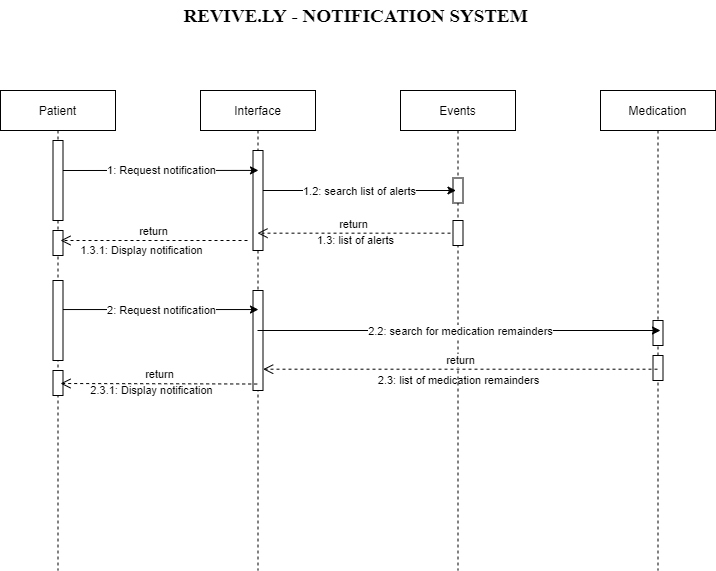

The diagram above was exported from draw.io. Its source (the exported page's mxGraphModel, read from the mxfile embedded in the PNG):
<mxGraphModel dx="-68" dy="420" grid="1" gridSize="10" guides="1" tooltips="1" connect="1" arrows="1" fold="1" page="1" pageScale="1" pageWidth="850" pageHeight="1100" math="0" shadow="0">
  <root>
    <mxCell id="0" />
    <mxCell id="1" parent="0" />
    <mxCell id="Ex27dgLpWgwpcgk0Ovtt-1" value="Patient" style="shape=umlLifeline;perimeter=lifelinePerimeter;container=1;collapsible=0;recursiveResize=0;rounded=0;shadow=0;strokeWidth=1;" vertex="1" parent="1">
      <mxGeometry x="920" y="120" width="115" height="480" as="geometry" />
    </mxCell>
    <mxCell id="Ex27dgLpWgwpcgk0Ovtt-21" value="" style="html=1;points=[];perimeter=orthogonalPerimeter;" vertex="1" parent="Ex27dgLpWgwpcgk0Ovtt-1">
      <mxGeometry x="52.5" y="140" width="10" height="25" as="geometry" />
    </mxCell>
    <mxCell id="Ex27dgLpWgwpcgk0Ovtt-4" value="Interface" style="shape=umlLifeline;perimeter=lifelinePerimeter;container=1;collapsible=0;recursiveResize=0;rounded=0;shadow=0;strokeWidth=1;" vertex="1" parent="1">
      <mxGeometry x="1120" y="120" width="115" height="480" as="geometry" />
    </mxCell>
    <mxCell id="Ex27dgLpWgwpcgk0Ovtt-13" value="" style="html=1;points=[];perimeter=orthogonalPerimeter;" vertex="1" parent="Ex27dgLpWgwpcgk0Ovtt-4">
      <mxGeometry x="52.5" y="60" width="10" height="100" as="geometry" />
    </mxCell>
    <mxCell id="Ex27dgLpWgwpcgk0Ovtt-24" value="" style="html=1;points=[];perimeter=orthogonalPerimeter;" vertex="1" parent="Ex27dgLpWgwpcgk0Ovtt-4">
      <mxGeometry x="-147.5" y="280" width="10" height="25" as="geometry" />
    </mxCell>
    <mxCell id="Ex27dgLpWgwpcgk0Ovtt-25" value="" style="html=1;points=[];perimeter=orthogonalPerimeter;" vertex="1" parent="Ex27dgLpWgwpcgk0Ovtt-4">
      <mxGeometry x="52.5" y="200" width="10" height="100" as="geometry" />
    </mxCell>
    <mxCell id="Ex27dgLpWgwpcgk0Ovtt-26" value="" style="endArrow=classic;html=1;entryX=0.504;entryY=0.104;entryDx=0;entryDy=0;entryPerimeter=0;" edge="1" parent="Ex27dgLpWgwpcgk0Ovtt-4" source="Ex27dgLpWgwpcgk0Ovtt-28">
      <mxGeometry relative="1" as="geometry">
        <mxPoint x="133.24" y="259.9999999999999" as="sourcePoint" />
        <mxPoint x="57.960000000000036" y="219.03999999999996" as="targetPoint" />
      </mxGeometry>
    </mxCell>
    <mxCell id="Ex27dgLpWgwpcgk0Ovtt-27" value="2: Request notification" style="edgeLabel;resizable=0;html=1;align=center;verticalAlign=middle;" connectable="0" vertex="1" parent="Ex27dgLpWgwpcgk0Ovtt-26">
      <mxGeometry relative="1" as="geometry" />
    </mxCell>
    <mxCell id="Ex27dgLpWgwpcgk0Ovtt-28" value="" style="html=1;points=[];perimeter=orthogonalPerimeter;" vertex="1" parent="Ex27dgLpWgwpcgk0Ovtt-4">
      <mxGeometry x="-147.5" y="190" width="10" height="80" as="geometry" />
    </mxCell>
    <mxCell id="Ex27dgLpWgwpcgk0Ovtt-29" value="return" style="html=1;verticalAlign=bottom;endArrow=open;dashed=1;endSize=8;exitX=0.493;exitY=0.202;exitDx=0;exitDy=0;exitPerimeter=0;" edge="1" parent="Ex27dgLpWgwpcgk0Ovtt-4">
      <mxGeometry relative="1" as="geometry">
        <mxPoint x="56.694999999999936" y="293.52" as="sourcePoint" />
        <mxPoint x="-140" y="293" as="targetPoint" />
      </mxGeometry>
    </mxCell>
    <mxCell id="Ex27dgLpWgwpcgk0Ovtt-30" value="2.3.1: Display notification" style="text;html=1;align=center;verticalAlign=middle;resizable=0;points=[];autosize=1;fontSize=11;" vertex="1" parent="Ex27dgLpWgwpcgk0Ovtt-4">
      <mxGeometry x="-119.5" y="290" width="140" height="20" as="geometry" />
    </mxCell>
    <mxCell id="Ex27dgLpWgwpcgk0Ovtt-5" value="Events" style="shape=umlLifeline;perimeter=lifelinePerimeter;container=1;collapsible=0;recursiveResize=0;rounded=0;shadow=0;strokeWidth=1;" vertex="1" parent="1">
      <mxGeometry x="1320" y="120" width="115" height="480" as="geometry" />
    </mxCell>
    <mxCell id="Ex27dgLpWgwpcgk0Ovtt-17" value="" style="html=1;points=[];perimeter=orthogonalPerimeter;" vertex="1" parent="Ex27dgLpWgwpcgk0Ovtt-5">
      <mxGeometry x="52.5" y="87.5" width="10" height="25" as="geometry" />
    </mxCell>
    <mxCell id="Ex27dgLpWgwpcgk0Ovtt-18" value="" style="html=1;points=[];perimeter=orthogonalPerimeter;" vertex="1" parent="Ex27dgLpWgwpcgk0Ovtt-5">
      <mxGeometry x="52.5" y="130" width="10" height="25" as="geometry" />
    </mxCell>
    <mxCell id="Ex27dgLpWgwpcgk0Ovtt-6" value="Medication" style="shape=umlLifeline;perimeter=lifelinePerimeter;container=1;collapsible=0;recursiveResize=0;rounded=0;shadow=0;strokeWidth=1;" vertex="1" parent="1">
      <mxGeometry x="1520" y="120" width="115" height="480" as="geometry" />
    </mxCell>
    <mxCell id="Ex27dgLpWgwpcgk0Ovtt-31" value="" style="html=1;points=[];perimeter=orthogonalPerimeter;" vertex="1" parent="Ex27dgLpWgwpcgk0Ovtt-6">
      <mxGeometry x="52.5" y="230" width="10" height="25" as="geometry" />
    </mxCell>
    <mxCell id="Ex27dgLpWgwpcgk0Ovtt-32" value="" style="html=1;points=[];perimeter=orthogonalPerimeter;" vertex="1" parent="Ex27dgLpWgwpcgk0Ovtt-6">
      <mxGeometry x="52.5" y="265" width="10" height="25" as="geometry" />
    </mxCell>
    <mxCell id="Ex27dgLpWgwpcgk0Ovtt-7" value="REVIVE.LY - NOTIFICATION SYSTEM" style="text;html=1;align=center;verticalAlign=middle;resizable=0;points=[];autosize=1;fontSize=19;fontFamily=Times New Roman;fontStyle=1" vertex="1" parent="1">
      <mxGeometry x="1095" y="30" width="360" height="30" as="geometry" />
    </mxCell>
    <mxCell id="Ex27dgLpWgwpcgk0Ovtt-8" value="" style="endArrow=classic;html=1;entryX=0.504;entryY=0.104;entryDx=0;entryDy=0;entryPerimeter=0;" edge="1" parent="1">
      <mxGeometry relative="1" as="geometry">
        <mxPoint x="982.5" y="200" as="sourcePoint" />
        <mxPoint x="1177.96" y="199.91999999999996" as="targetPoint" />
      </mxGeometry>
    </mxCell>
    <mxCell id="Ex27dgLpWgwpcgk0Ovtt-9" value="1: Request notification" style="edgeLabel;resizable=0;html=1;align=center;verticalAlign=middle;" connectable="0" vertex="1" parent="Ex27dgLpWgwpcgk0Ovtt-8">
      <mxGeometry relative="1" as="geometry" />
    </mxCell>
    <mxCell id="Ex27dgLpWgwpcgk0Ovtt-10" value="" style="html=1;points=[];perimeter=orthogonalPerimeter;" vertex="1" parent="1">
      <mxGeometry x="972.5" y="170" width="10" height="80" as="geometry" />
    </mxCell>
    <mxCell id="Ex27dgLpWgwpcgk0Ovtt-15" value="" style="endArrow=classic;html=1;entryX=0.504;entryY=0.104;entryDx=0;entryDy=0;entryPerimeter=0;" edge="1" parent="1" source="Ex27dgLpWgwpcgk0Ovtt-13">
      <mxGeometry relative="1" as="geometry">
        <mxPoint x="1180" y="219.99999999999994" as="sourcePoint" />
        <mxPoint x="1375.46" y="219.99999999999994" as="targetPoint" />
      </mxGeometry>
    </mxCell>
    <mxCell id="Ex27dgLpWgwpcgk0Ovtt-16" value="1.2: search list of alerts" style="edgeLabel;resizable=0;html=1;align=center;verticalAlign=middle;" connectable="0" vertex="1" parent="Ex27dgLpWgwpcgk0Ovtt-15">
      <mxGeometry relative="1" as="geometry" />
    </mxCell>
    <mxCell id="Ex27dgLpWgwpcgk0Ovtt-19" value="return" style="html=1;verticalAlign=bottom;endArrow=open;dashed=1;endSize=8;exitX=-0.25;exitY=0.507;exitDx=0;exitDy=0;exitPerimeter=0;" edge="1" parent="1" source="Ex27dgLpWgwpcgk0Ovtt-18" target="Ex27dgLpWgwpcgk0Ovtt-4">
      <mxGeometry relative="1" as="geometry">
        <mxPoint x="1356" y="320" as="sourcePoint" />
        <mxPoint x="1194" y="320.25" as="targetPoint" />
      </mxGeometry>
    </mxCell>
    <mxCell id="Ex27dgLpWgwpcgk0Ovtt-20" value="1.3: list of alerts" style="text;html=1;align=center;verticalAlign=middle;resizable=0;points=[];autosize=1;fontSize=11;" vertex="1" parent="1">
      <mxGeometry x="1230" y="260" width="90" height="20" as="geometry" />
    </mxCell>
    <mxCell id="Ex27dgLpWgwpcgk0Ovtt-22" value="return" style="html=1;verticalAlign=bottom;endArrow=open;dashed=1;endSize=8;" edge="1" parent="1">
      <mxGeometry relative="1" as="geometry">
        <mxPoint x="1167" y="270" as="sourcePoint" />
        <mxPoint x="980" y="270" as="targetPoint" />
      </mxGeometry>
    </mxCell>
    <mxCell id="Ex27dgLpWgwpcgk0Ovtt-23" value="1.3.1: Display notification" style="text;html=1;align=center;verticalAlign=middle;resizable=0;points=[];autosize=1;fontSize=11;" vertex="1" parent="1">
      <mxGeometry x="990.5" y="270" width="140" height="20" as="geometry" />
    </mxCell>
    <mxCell id="Ex27dgLpWgwpcgk0Ovtt-33" value="" style="endArrow=classic;html=1;entryX=0.75;entryY=0.4;entryDx=0;entryDy=0;entryPerimeter=0;" edge="1" parent="1" source="Ex27dgLpWgwpcgk0Ovtt-4" target="Ex27dgLpWgwpcgk0Ovtt-31">
      <mxGeometry relative="1" as="geometry">
        <mxPoint x="1210" y="360" as="sourcePoint" />
        <mxPoint x="1402.96" y="360" as="targetPoint" />
      </mxGeometry>
    </mxCell>
    <mxCell id="Ex27dgLpWgwpcgk0Ovtt-34" value="2.2: search for medication remainders" style="edgeLabel;resizable=0;html=1;align=center;verticalAlign=middle;" connectable="0" vertex="1" parent="Ex27dgLpWgwpcgk0Ovtt-33">
      <mxGeometry relative="1" as="geometry" />
    </mxCell>
    <mxCell id="Ex27dgLpWgwpcgk0Ovtt-35" value="return" style="html=1;verticalAlign=bottom;endArrow=open;dashed=1;endSize=8;entryX=1.017;entryY=0.787;entryDx=0;entryDy=0;entryPerimeter=0;" edge="1" parent="1" source="Ex27dgLpWgwpcgk0Ovtt-6" target="Ex27dgLpWgwpcgk0Ovtt-25">
      <mxGeometry relative="1" as="geometry">
        <mxPoint x="1443" y="402.67499999999995" as="sourcePoint" />
        <mxPoint x="1250" y="402.67499999999995" as="targetPoint" />
      </mxGeometry>
    </mxCell>
    <mxCell id="Ex27dgLpWgwpcgk0Ovtt-36" value="2.3: list of medication remainders" style="text;html=1;align=center;verticalAlign=middle;resizable=0;points=[];autosize=1;fontSize=11;" vertex="1" parent="1">
      <mxGeometry x="1287.5" y="400" width="180" height="20" as="geometry" />
    </mxCell>
  </root>
</mxGraphModel>